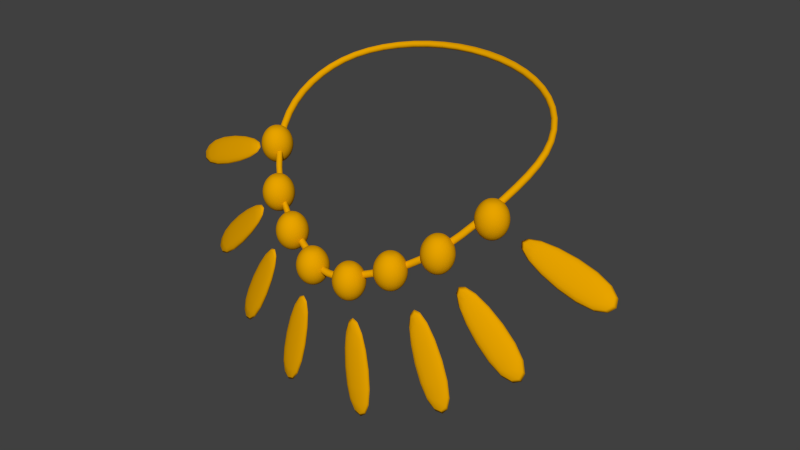 # Source: Artifact.blend  (saved by Blender 2.69.0; exported with 4.5.12 LTS)
import bpy
from mathutils import Matrix  # noqa: F401  (used for matrix-valued properties, if any)

bpy.ops.wm.read_factory_settings(use_empty=True)
scene = bpy.context.scene
scene.name = 'Scene'

# ---- collections
col_collection_1 = bpy.data.collections.new('Collection 1'); scene.collection.children.link(col_collection_1)

# ---- materials (node trees are filled in below, after node groups)
mat_material = bpy.data.materials.new('Material')
mat_material.alpha_threshold = 0.0
mat_material.use_transparent_shadow = False
mat_material.diffuse_color = (0.8, 0.3683, 0.0, 1.0)
mat_material.specular_color = (1.0, 0.835, 0.34)
mat_material.roughness = 0.5
mat_material.specular_intensity = 0.9
mat_material.line_color = (0.0, 0.0, 0.0, 1.0)

# ---- material node trees

# ---- world
world_world = bpy.data.worlds.new('World'); scene.world = world_world
world_world.color = (0.05088, 0.05088, 0.05088)
world_world.use_sun_shadow = False
world_world.sun_shadow_jitter_overblur = 0.0
world_world.cycles.sampling_method = 'MANUAL'
world_world.cycles.sample_map_resolution = 256

# ---- meshes
me_cube_002 = bpy.data.meshes.new('Cube.002')
me_cube_002.from_pydata([(0.04145, 0.0162, 0.01262), (0.008027, 0.002665, 0.0226), (0.003452, 0.002665, 0.01802), (0.001777, 0.002665, 0.01177), (0.003452, 0.002665, 0.005521), (0.008027, 0.002665, 0.0009458), (0.01428, 0.002665, -0.0007289), (0.04374, 0.02016, 0.0172), (0.01115, 0.008078, 0.0226), (0.008864, 0.01204, 0.01802), (0.008027, 0.01349, 0.01177), (0.008864, 0.01204, 0.005521), (0.01115, 0.008078, 0.0009458), (0.04457, 0.02161, 0.02345), (0.01428, 0.002665, 0.02427), (0.0174, 0.008078, 0.0226), (0.01969, 0.01204, 0.01802), (0.02053, 0.01349, 0.01177), (0.01969, 0.01204, 0.005521), (0.0174, 0.008078, 0.0009458), (0.04374, 0.02016, 0.0297), (0.04145, 0.0162, 0.03427), (0.02053, 0.002665, 0.0226), (0.0251, 0.002665, 0.01802), (0.02678, 0.002665, 0.01177), (0.0251, 0.002665, 0.005521), (0.02053, 0.002665, 0.0009458), (0.03832, 0.01078, 0.03595), (0.0352, 0.0162, 0.01262), (0.0174, -0.002747, 0.0226), (0.01969, -0.00671, 0.01802), (0.02053, -0.00816, 0.01177), (0.01969, -0.00671, 0.005521), (0.0174, -0.002747, 0.0009458), (0.03291, 0.02016, 0.0172), (0.03207, 0.02161, 0.02345), (0.01115, -0.002747, 0.0226), (0.008864, -0.00671, 0.01802), (0.008027, -0.00816, 0.01177), (0.008864, -0.00671, 0.005521), (0.01115, -0.002747, 0.0009458), (0.03291, 0.02016, 0.0297), (0.0352, 0.0162, 0.03427), (0.03832, 0.01078, 0.01095), (0.03207, 0.01078, 0.01262), (0.0275, 0.01078, 0.0172), (0.02582, 0.01078, 0.02345), (0.0275, 0.01078, 0.0297), (0.03207, 0.01078, 0.03427), (0.04457, 0.01078, 0.03427), (0.04915, 0.01078, 0.0297), (0.05082, 0.01078, 0.02345), (0.04915, 0.01078, 0.0172), (0.04457, 0.01078, 0.01262), (0.04145, 0.005371, 0.03427), (0.04374, 0.001409, 0.0297), (0.04457, -4.16e-05, 0.02345), (0.04374, 0.001409, 0.0172), (0.04145, 0.005371, 0.01262), (0.0352, 0.005371, 0.03427), (0.03291, 0.001409, 0.0297), (0.03207, -4.16e-05, 0.02345), (0.03291, 0.001409, 0.0172), (0.0352, 0.005371, 0.01262), (0.0856, 0.04958, 0.04608), (0.08789, 0.05354, 0.05066), (0.08872, 0.05499, 0.05691), (0.08789, 0.05354, 0.06316), (0.0856, 0.04958, 0.06773), (0.08247, 0.04417, 0.06941), (0.07935, 0.04958, 0.04608), (0.07706, 0.05354, 0.05066), (0.07622, 0.05499, 0.05691), (0.07706, 0.05354, 0.06316), (0.07935, 0.04958, 0.06773), (0.08247, 0.04417, 0.04441), (0.07622, 0.04417, 0.04608), (0.07165, 0.04417, 0.05066), (0.06997, 0.04417, 0.05691), (0.07165, 0.04417, 0.06316), (0.07622, 0.04417, 0.06773), (0.08872, 0.04417, 0.06773), (0.0933, 0.04417, 0.06316), (0.09497, 0.04417, 0.05691), (0.0933, 0.04417, 0.05066), (0.08872, 0.04417, 0.04608), (0.0856, 0.03875, 0.06773), (0.08789, 0.03479, 0.06316), (0.08872, 0.03334, 0.05691), (0.08789, 0.03479, 0.05066), (0.0856, 0.03875, 0.04608), (0.07935, 0.03875, 0.06773), (0.07706, 0.03479, 0.06316), (0.07622, 0.03334, 0.05691), (0.07706, 0.03479, 0.05066), (0.07935, 0.03875, 0.04608), (0.01949, -0.01224, -0.07756), (0.01889, -0.005104, -0.07839), (0.04218, -0.00272, -0.07471), (0.04278, -0.009857, -0.07388), (0.01065, -0.003361, -0.004607), (0.01023, 0.001645, -0.005193), (0.02656, 0.003317, -0.002611), (0.02698, -0.001689, -0.002025), (0.07214, -0.001527, -0.06147), (0.07029, 0.005876, -0.06294), (0.09285, 0.01338, -0.0536), (0.09471, 0.005974, -0.05214), (0.04593, 0.00696, 0.00729), (0.04472, 0.01178, 0.006335), (0.0594, 0.01666, 0.01241), (0.06061, 0.01184, 0.01336), (0.1183, 0.01239, -0.03379), (0.1153, 0.02062, -0.03702), (0.1308, 0.03425, -0.01707), (0.1339, 0.02602, -0.01385), (0.06777, 0.01756, 0.02115), (0.06611, 0.02201, 0.01941), (0.07623, 0.02992, 0.02996), (0.07789, 0.02547, 0.0317), (0.1621, 0.03703, 0.01699), (0.16, 0.04443, 0.01192), (0.1672, 0.06253, 0.03519), (0.1694, 0.05513, 0.04027), (0.09366, 0.03916, 0.04567), (0.09247, 0.04321, 0.04289), (0.09644, 0.05312, 0.05563), (0.09763, 0.04907, 0.05841), (0.04159, 0.01488, 0.02169), (0.04086, 0.01561, 0.0233), (0.0, 0.0025, 0.01118), (0.0128, 0.006184, 0.01338), (0.0, 0.001768, 0.009557), (0.01307, 0.005452, 0.01163), (0.0, -2.143e-09, 0.008886), (0.01318, 0.003684, 0.01091), (0.0, -0.001768, 0.009557), (0.01307, 0.001916, 0.01163), (0.0, -0.0025, 0.01118), (0.0128, 0.001184, 0.01338), (0.0, -0.001768, 0.0128), (0.01253, 0.001916, 0.01512), (0.0, -2.62e-09, 0.01347), (0.01242, 0.003684, 0.01585), (0.0, 0.001768, 0.0128), (0.01253, 0.005452, 0.01512), (0.04189, 0.01311, 0.02102), (0.04159, 0.01134, 0.02169), (0.04086, 0.01061, 0.0233), (0.04012, 0.01134, 0.02491), (0.03982, 0.01311, 0.02557), (0.04012, 0.01488, 0.02491), (0.06568, 0.02746, 0.03799), (0.0639, 0.0275, 0.0387), (0.06734, 0.02668, 0.03854), (0.0679, 0.02561, 0.04002), (0.06704, 0.02488, 0.04157), (0.06526, 0.02492, 0.04228), (0.06361, 0.0257, 0.04173), (0.06304, 0.02677, 0.04024), (0.08759, 0.05046, 0.06588), (0.08597, 0.05144, 0.06558), (0.08834, 0.04952, 0.06736), (0.08779, 0.04917, 0.06916), (0.08626, 0.04962, 0.07022), (0.08465, 0.0506, 0.06992), (0.08389, 0.05154, 0.06844), (0.08444, 0.05189, 0.06664), (0.09451, 0.08489, 0.0834), (0.09275, 0.08546, 0.08289), (0.09525, 0.08395, 0.08489), (0.09455, 0.08318, 0.0865), (0.0928, 0.08304, 0.08727), (0.09105, 0.0836, 0.08676), (0.0903, 0.08454, 0.08527), (0.09101, 0.08531, 0.08367), (0.07958, 0.1143, 0.1009), (0.07823, 0.1144, 0.09954), (0.08019, 0.1129, 0.1021), (0.07972, 0.1111, 0.1024), (0.07844, 0.1099, 0.1017), (0.07709, 0.11, 0.1003), (0.07647, 0.1114, 0.09914), (0.07695, 0.1132, 0.09881), (0.04408, 0.1348, 0.1109), (0.04384, 0.1355, 0.1092), (0.04417, 0.133, 0.1117), (0.04408, 0.1313, 0.1109), (0.04384, 0.1305, 0.1092), (0.04361, 0.1313, 0.1074), (0.04351, 0.133, 0.1067), (0.04361, 0.1348, 0.1074), (0.0, 0.1414, 0.1142), (0.0, 0.1425, 0.1127), (0.0, 0.1388, 0.1148), (0.0, 0.1361, 0.1142), (0.0, 0.135, 0.1127), (0.0, 0.1361, 0.1112), (0.0, 0.1388, 0.1105), (0.0, 0.1414, 0.1112), (0.06482, 0.02886, 0.02619), (0.06711, 0.03282, 0.03076), (0.06795, 0.03427, 0.03701), (0.06711, 0.03282, 0.04326), (0.06482, 0.02886, 0.04784), (0.0617, 0.02344, 0.04951), (0.05857, 0.02886, 0.02619), (0.05628, 0.03282, 0.03076), (0.05545, 0.03427, 0.03701), (0.05628, 0.03282, 0.04326), (0.05857, 0.02886, 0.04784), (0.0617, 0.02344, 0.02451), (0.05545, 0.02344, 0.02619), (0.05087, 0.02344, 0.03076), (0.0492, 0.02344, 0.03701), (0.05087, 0.02344, 0.04326), (0.05545, 0.02344, 0.04784), (0.06795, 0.02344, 0.04784), (0.07252, 0.02344, 0.04326), (0.0742, 0.02344, 0.03701), (0.07252, 0.02344, 0.03076), (0.06795, 0.02344, 0.02619), (0.06482, 0.01803, 0.04784), (0.06711, 0.01407, 0.04326), (0.06795, 0.01262, 0.03701), (0.06711, 0.01407, 0.03076), (0.06482, 0.01803, 0.02619), (0.05857, 0.01803, 0.04784), (0.05628, 0.01407, 0.04326), (0.05545, 0.01262, 0.03701), (0.05628, 0.01407, 0.03076), (0.05857, 0.01803, 0.02619), (-0.04145, 0.0162, 0.01262), (-0.008027, 0.002665, 0.0226), (-0.003452, 0.002665, 0.01802), (-0.001777, 0.002665, 0.01177), (-0.003452, 0.002665, 0.005521), (-0.008027, 0.002665, 0.0009458), (-0.01428, 0.002665, -0.0007289), (-0.04374, 0.02016, 0.0172), (-0.01115, 0.008078, 0.0226), (-0.008864, 0.01204, 0.01802), (-0.008027, 0.01349, 0.01177), (-0.008864, 0.01204, 0.005521), (-0.01115, 0.008078, 0.0009458), (-0.04457, 0.02161, 0.02345), (-0.01428, 0.002665, 0.02427), (-0.0174, 0.008078, 0.0226), (-0.01969, 0.01204, 0.01802), (-0.02053, 0.01349, 0.01177), (-0.01969, 0.01204, 0.005521), (-0.0174, 0.008078, 0.0009458), (-0.04374, 0.02016, 0.0297), (-0.04145, 0.0162, 0.03427), (-0.02053, 0.002665, 0.0226), (-0.0251, 0.002665, 0.01802), (-0.02678, 0.002665, 0.01177), (-0.0251, 0.002665, 0.005521), (-0.02053, 0.002665, 0.0009458), (-0.03832, 0.01078, 0.03595), (-0.0352, 0.0162, 0.01262), (-0.0174, -0.002747, 0.0226), (-0.01969, -0.00671, 0.01802), (-0.02053, -0.00816, 0.01177), (-0.01969, -0.00671, 0.005521), (-0.0174, -0.002747, 0.0009458), (-0.03291, 0.02016, 0.0172), (-0.03207, 0.02161, 0.02345), (-0.01115, -0.002747, 0.0226), (-0.008864, -0.00671, 0.01802), (-0.008027, -0.00816, 0.01177), (-0.008864, -0.00671, 0.005521), (-0.01115, -0.002747, 0.0009458), (-0.03291, 0.02016, 0.0297), (-0.0352, 0.0162, 0.03427), (-0.03832, 0.01078, 0.01095), (-0.03207, 0.01078, 0.01262), (-0.0275, 0.01078, 0.0172), (-0.02582, 0.01078, 0.02345), (-0.0275, 0.01078, 0.0297), (-0.03207, 0.01078, 0.03427), (-0.04457, 0.01078, 0.03427), (-0.04915, 0.01078, 0.0297), (-0.05082, 0.01078, 0.02345), (-0.04915, 0.01078, 0.0172), (-0.04457, 0.01078, 0.01262), (-0.04145, 0.005371, 0.03427), (-0.04374, 0.001409, 0.0297), (-0.04457, -4.16e-05, 0.02345), (-0.04374, 0.001409, 0.0172), (-0.04145, 0.005371, 0.01262), (-0.0352, 0.005371, 0.03427), (-0.03291, 0.001409, 0.0297), (-0.03207, -4.16e-05, 0.02345), (-0.03291, 0.001409, 0.0172), (-0.0352, 0.005371, 0.01262), (-0.0856, 0.04958, 0.04608), (-0.08789, 0.05354, 0.05066), (-0.08872, 0.05499, 0.05691), (-0.08789, 0.05354, 0.06316), (-0.0856, 0.04958, 0.06773), (-0.08247, 0.04417, 0.06941), (-0.07935, 0.04958, 0.04608), (-0.07706, 0.05354, 0.05066), (-0.07622, 0.05499, 0.05691), (-0.07706, 0.05354, 0.06316), (-0.07935, 0.04958, 0.06773), (-0.08247, 0.04417, 0.04441), (-0.07622, 0.04417, 0.04608), (-0.07165, 0.04417, 0.05066), (-0.06997, 0.04417, 0.05691), (-0.07165, 0.04417, 0.06316), (-0.07622, 0.04417, 0.06773), (-0.08872, 0.04417, 0.06773), (-0.0933, 0.04417, 0.06316), (-0.09497, 0.04417, 0.05691), (-0.0933, 0.04417, 0.05066), (-0.08872, 0.04417, 0.04608), (-0.0856, 0.03875, 0.06773), (-0.08789, 0.03479, 0.06316), (-0.08872, 0.03334, 0.05691), (-0.08789, 0.03479, 0.05066), (-0.0856, 0.03875, 0.04608), (-0.07935, 0.03875, 0.06773), (-0.07706, 0.03479, 0.06316), (-0.07622, 0.03334, 0.05691), (-0.07706, 0.03479, 0.05066), (-0.07935, 0.03875, 0.04608), (-0.01949, -0.01224, -0.07756), (-0.01889, -0.005104, -0.07839), (-0.04218, -0.00272, -0.07471), (-0.04278, -0.009857, -0.07388), (-0.01065, -0.003361, -0.004607), (-0.01023, 0.001645, -0.005193), (-0.02656, 0.003317, -0.002611), (-0.02698, -0.001689, -0.002025), (-0.07214, -0.001527, -0.06147), (-0.07029, 0.005876, -0.06294), (-0.09285, 0.01338, -0.0536), (-0.09471, 0.005974, -0.05214), (-0.04593, 0.00696, 0.00729), (-0.04472, 0.01178, 0.006335), (-0.0594, 0.01666, 0.01241), (-0.06061, 0.01184, 0.01336), (-0.1183, 0.01239, -0.03379), (-0.1153, 0.02062, -0.03702), (-0.1308, 0.03425, -0.01707), (-0.1339, 0.02602, -0.01385), (-0.06777, 0.01756, 0.02115), (-0.06611, 0.02201, 0.01941), (-0.07623, 0.02992, 0.02996), (-0.07789, 0.02547, 0.0317), (-0.1621, 0.03703, 0.01699), (-0.16, 0.04443, 0.01192), (-0.1672, 0.06253, 0.03519), (-0.1694, 0.05513, 0.04027), (-0.09366, 0.03916, 0.04567), (-0.09247, 0.04321, 0.04289), (-0.09644, 0.05312, 0.05563), (-0.09763, 0.04907, 0.05841), (-0.04159, 0.01488, 0.02169), (-0.04086, 0.01561, 0.0233), (-0.0128, 0.006184, 0.01338), (-0.01307, 0.005452, 0.01163), (-0.01318, 0.003684, 0.01091), (-0.01307, 0.001916, 0.01163), (-0.0128, 0.001184, 0.01338), (-0.01253, 0.001916, 0.01512), (-0.01242, 0.003684, 0.01585), (-0.01253, 0.005452, 0.01512), (-0.04189, 0.01311, 0.02102), (-0.04159, 0.01134, 0.02169), (-0.04086, 0.01061, 0.0233), (-0.04012, 0.01134, 0.02491), (-0.03982, 0.01311, 0.02557), (-0.04012, 0.01488, 0.02491), (-0.06568, 0.02746, 0.03799), (-0.0639, 0.0275, 0.0387), (-0.06734, 0.02668, 0.03854), (-0.0679, 0.02561, 0.04002), (-0.06704, 0.02488, 0.04157), (-0.06526, 0.02492, 0.04228), (-0.06361, 0.0257, 0.04173), (-0.06304, 0.02677, 0.04024), (-0.08759, 0.05046, 0.06588), (-0.08597, 0.05144, 0.06558), (-0.08834, 0.04952, 0.06736), (-0.08779, 0.04917, 0.06916), (-0.08626, 0.04962, 0.07022), (-0.08465, 0.0506, 0.06992), (-0.08389, 0.05154, 0.06844), (-0.08444, 0.05189, 0.06664), (-0.09451, 0.08489, 0.0834), (-0.09275, 0.08546, 0.08289), (-0.09525, 0.08395, 0.08489), (-0.09455, 0.08318, 0.0865), (-0.0928, 0.08304, 0.08727), (-0.09105, 0.0836, 0.08676), (-0.0903, 0.08454, 0.08527), (-0.09101, 0.08531, 0.08367), (-0.07958, 0.1143, 0.1009), (-0.07823, 0.1144, 0.09954), (-0.08019, 0.1129, 0.1021), (-0.07972, 0.1111, 0.1024), (-0.07844, 0.1099, 0.1017), (-0.07709, 0.11, 0.1003), (-0.07647, 0.1114, 0.09914), (-0.07695, 0.1132, 0.09881), (-0.04408, 0.1348, 0.1109), (-0.04384, 0.1355, 0.1092), (-0.04417, 0.133, 0.1117), (-0.04408, 0.1313, 0.1109), (-0.04384, 0.1305, 0.1092), (-0.04361, 0.1313, 0.1074), (-0.04351, 0.133, 0.1067), (-0.04361, 0.1348, 0.1074), (-0.06482, 0.02886, 0.02619), (-0.06711, 0.03282, 0.03076), (-0.06795, 0.03427, 0.03701), (-0.06711, 0.03282, 0.04326), (-0.06482, 0.02886, 0.04784), (-0.0617, 0.02344, 0.04951), (-0.05857, 0.02886, 0.02619), (-0.05628, 0.03282, 0.03076), (-0.05545, 0.03427, 0.03701), (-0.05628, 0.03282, 0.04326), (-0.05857, 0.02886, 0.04784), (-0.0617, 0.02344, 0.02451), (-0.05545, 0.02344, 0.02619), (-0.05087, 0.02344, 0.03076), (-0.0492, 0.02344, 0.03701), (-0.05087, 0.02344, 0.04326), (-0.05545, 0.02344, 0.04784), (-0.06795, 0.02344, 0.04784), (-0.07252, 0.02344, 0.04326), (-0.0742, 0.02344, 0.03701), (-0.07252, 0.02344, 0.03076), (-0.06795, 0.02344, 0.02619), (-0.06482, 0.01803, 0.04784), (-0.06711, 0.01407, 0.04326), (-0.06795, 0.01262, 0.03701), (-0.06711, 0.01407, 0.03076), (-0.06482, 0.01803, 0.02619), (-0.05857, 0.01803, 0.04784), (-0.05628, 0.01407, 0.04326), (-0.05545, 0.01262, 0.03701), (-0.05628, 0.01407, 0.03076), (-0.05857, 0.01803, 0.02619)], [], [(50, 49, 54, 55), (5, 4, 11, 12), (4, 3, 10, 11), (3, 2, 9, 10), (2, 1, 8, 9), (51, 50, 55, 56), (52, 51, 56, 57), (12, 11, 18, 19), (11, 10, 17, 18), (10, 9, 16, 17), (9, 8, 15, 16), (53, 52, 57, 58), (20, 21, 49, 50), (19, 18, 25, 26), (18, 17, 24, 25), (17, 16, 23, 24), (16, 15, 22, 23), (13, 20, 50, 51), (7, 13, 51, 52), (26, 25, 32, 33), (25, 24, 31, 32), (24, 23, 30, 31), (23, 22, 29, 30), (0, 7, 52, 53), (41, 42, 21, 20), (33, 32, 39, 40), (32, 31, 38, 39), (31, 30, 37, 38), (30, 29, 36, 37), (35, 41, 20, 13), (34, 35, 13, 7), (28, 34, 7, 0), (47, 48, 42, 41), (46, 47, 41, 35), (45, 46, 35, 34), (44, 45, 34, 28), (6, 5, 12), (1, 14, 8), (6, 12, 19), (8, 14, 15), (6, 19, 26), (15, 14, 22), (6, 26, 33), (22, 14, 29), (6, 33, 40), (29, 14, 36), (6, 40, 5), (40, 39, 4, 5), (39, 38, 3, 4), (38, 37, 2, 3), (37, 36, 1, 2), (36, 14, 1), (58, 57, 62, 63), (57, 56, 61, 62), (56, 55, 60, 61), (55, 54, 59, 60), (43, 44, 28), (48, 27, 42), (43, 28, 0), (42, 27, 21), (43, 0, 53), (21, 27, 49), (43, 53, 58), (49, 27, 54), (43, 58, 63), (54, 27, 59), (43, 63, 44), (63, 62, 45, 44), (62, 61, 46, 45), (61, 60, 47, 46), (60, 59, 48, 47), (59, 27, 48), (82, 81, 86, 87), (83, 82, 87, 88), (84, 83, 88, 89), (85, 84, 89, 90), (67, 68, 81, 82), (66, 67, 82, 83), (65, 66, 83, 84), (64, 65, 84, 85), (73, 74, 68, 67), (72, 73, 67, 66), (71, 72, 66, 65), (70, 71, 65, 64), (79, 80, 74, 73), (78, 79, 73, 72), (77, 78, 72, 71), (76, 77, 71, 70), (90, 89, 94, 95), (89, 88, 93, 94), (88, 87, 92, 93), (87, 86, 91, 92), (75, 76, 70), (80, 69, 74), (75, 70, 64), (74, 69, 68), (75, 64, 85), (68, 69, 81), (75, 85, 90), (81, 69, 86), (75, 90, 95), (86, 69, 91), (75, 95, 76), (95, 94, 77, 76), (94, 93, 78, 77), (93, 92, 79, 78), (92, 91, 80, 79), (91, 69, 80), (100, 101, 97, 96), (101, 102, 98, 97), (102, 103, 99, 98), (103, 100, 96, 99), (96, 97, 98, 99), (103, 102, 101, 100), (108, 109, 105, 104), (109, 110, 106, 105), (110, 111, 107, 106), (111, 108, 104, 107), (104, 105, 106, 107), (111, 110, 109, 108), (116, 117, 113, 112), (117, 118, 114, 113), (118, 119, 115, 114), (119, 116, 112, 115), (112, 113, 114, 115), (119, 118, 117, 116), (124, 125, 121, 120), (125, 126, 122, 121), (126, 127, 123, 122), (127, 124, 120, 123), (120, 121, 122, 123), (127, 126, 125, 124), (149, 148, 156, 157), (137, 135, 146, 147), (130, 131, 133, 132), (150, 149, 157, 158), (139, 137, 147, 148), (132, 133, 135, 134), (147, 146, 154, 155), (141, 139, 148, 149), (134, 135, 137, 136), (146, 128, 152, 154), (143, 141, 149, 150), (136, 137, 139, 138), (152, 153, 161, 160), (145, 143, 150, 151), (138, 139, 141, 140), (133, 131, 129, 128), (128, 129, 153, 152), (140, 141, 143, 142), (131, 145, 151, 129), (144, 145, 131, 130), (142, 143, 145, 144), (148, 147, 155, 156), (135, 133, 128, 146), (132, 134, 364, 363), (151, 150, 158, 159), (129, 151, 159, 153), (160, 161, 169, 168), (154, 152, 160, 162), (155, 154, 162, 163), (156, 155, 163, 164), (157, 156, 164, 165), (158, 157, 165, 166), (159, 158, 166, 167), (153, 159, 167, 161), (168, 169, 177, 176), (162, 160, 168, 170), (163, 162, 170, 171), (164, 163, 171, 172), (165, 164, 172, 173), (166, 165, 173, 174), (167, 166, 174, 175), (161, 167, 175, 169), (176, 177, 185, 184), (170, 168, 176, 178), (171, 170, 178, 179), (172, 171, 179, 180), (173, 172, 180, 181), (174, 173, 181, 182), (175, 174, 182, 183), (169, 175, 183, 177), (184, 185, 193, 192), (178, 176, 184, 186), (179, 178, 186, 187), (180, 179, 187, 188), (181, 180, 188, 189), (182, 181, 189, 190), (183, 182, 190, 191), (177, 183, 191, 185), (408, 192, 193, 409), (186, 184, 192, 194), (187, 186, 194, 195), (188, 187, 195, 196), (189, 188, 196, 197), (190, 189, 197, 198), (191, 190, 198, 199), (185, 191, 199, 193), (218, 217, 222, 223), (219, 218, 223, 224), (220, 219, 224, 225), (221, 220, 225, 226), (203, 204, 217, 218), (202, 203, 218, 219), (201, 202, 219, 220), (200, 201, 220, 221), (209, 210, 204, 203), (208, 209, 203, 202), (207, 208, 202, 201), (206, 207, 201, 200), (215, 216, 210, 209), (214, 215, 209, 208), (213, 214, 208, 207), (212, 213, 207, 206), (226, 225, 230, 231), (225, 224, 229, 230), (224, 223, 228, 229), (223, 222, 227, 228), (211, 212, 206), (216, 205, 210), (211, 206, 200), (210, 205, 204), (211, 200, 221), (204, 205, 217), (211, 221, 226), (217, 205, 222), (211, 226, 231), (222, 205, 227), (211, 231, 212), (231, 230, 213, 212), (230, 229, 214, 213), (229, 228, 215, 214), (228, 227, 216, 215), (227, 205, 216), (282, 287, 286, 281), (237, 244, 243, 236), (236, 243, 242, 235), (235, 242, 241, 234), (234, 241, 240, 233), (283, 288, 287, 282), (284, 289, 288, 283), (244, 251, 250, 243), (243, 250, 249, 242), (242, 249, 248, 241), (241, 248, 247, 240), (285, 290, 289, 284), (252, 282, 281, 253), (251, 258, 257, 250), (250, 257, 256, 249), (249, 256, 255, 248), (248, 255, 254, 247), (245, 283, 282, 252), (239, 284, 283, 245), (258, 265, 264, 257), (257, 264, 263, 256), (256, 263, 262, 255), (255, 262, 261, 254), (232, 285, 284, 239), (273, 252, 253, 274), (265, 272, 271, 264), (264, 271, 270, 263), (263, 270, 269, 262), (262, 269, 268, 261), (267, 245, 252, 273), (266, 239, 245, 267), (260, 232, 239, 266), (279, 273, 274, 280), (278, 267, 273, 279), (277, 266, 267, 278), (276, 260, 266, 277), (238, 244, 237), (233, 240, 246), (238, 251, 244), (240, 247, 246), (238, 258, 251), (247, 254, 246), (238, 265, 258), (254, 261, 246), (238, 272, 265), (261, 268, 246), (238, 237, 272), (272, 237, 236, 271), (271, 236, 235, 270), (270, 235, 234, 269), (269, 234, 233, 268), (268, 233, 246), (290, 295, 294, 289), (289, 294, 293, 288), (288, 293, 292, 287), (287, 292, 291, 286), (275, 260, 276), (280, 274, 259), (275, 232, 260), (274, 253, 259), (275, 285, 232), (253, 281, 259), (275, 290, 285), (281, 286, 259), (275, 295, 290), (286, 291, 259), (275, 276, 295), (295, 276, 277, 294), (294, 277, 278, 293), (293, 278, 279, 292), (292, 279, 280, 291), (291, 280, 259), (314, 319, 318, 313), (315, 320, 319, 314), (316, 321, 320, 315), (317, 322, 321, 316), (299, 314, 313, 300), (298, 315, 314, 299), (297, 316, 315, 298), (296, 317, 316, 297), (305, 299, 300, 306), (304, 298, 299, 305), (303, 297, 298, 304), (302, 296, 297, 303), (311, 305, 306, 312), (310, 304, 305, 311), (309, 303, 304, 310), (308, 302, 303, 309), (322, 327, 326, 321), (321, 326, 325, 320), (320, 325, 324, 319), (319, 324, 323, 318), (307, 302, 308), (312, 306, 301), (307, 296, 302), (306, 300, 301), (307, 317, 296), (300, 313, 301), (307, 322, 317), (313, 318, 301), (307, 327, 322), (318, 323, 301), (307, 308, 327), (327, 308, 309, 326), (326, 309, 310, 325), (325, 310, 311, 324), (324, 311, 312, 323), (323, 312, 301), (332, 328, 329, 333), (333, 329, 330, 334), (334, 330, 331, 335), (335, 331, 328, 332), (328, 331, 330, 329), (335, 332, 333, 334), (340, 336, 337, 341), (341, 337, 338, 342), (342, 338, 339, 343), (343, 339, 336, 340), (336, 339, 338, 337), (343, 340, 341, 342), (348, 344, 345, 349), (349, 345, 346, 350), (350, 346, 347, 351), (351, 347, 344, 348), (344, 347, 346, 345), (351, 348, 349, 350), (356, 352, 353, 357), (357, 353, 354, 358), (358, 354, 355, 359), (359, 355, 352, 356), (352, 355, 354, 353), (359, 356, 357, 358), (373, 381, 380, 372), (365, 371, 370, 364), (374, 382, 381, 373), (366, 372, 371, 365), (371, 379, 378, 370), (367, 373, 372, 366), (370, 378, 376, 360), (368, 374, 373, 367), (376, 384, 385, 377), (369, 375, 374, 368), (363, 360, 361, 362), (360, 376, 377, 361), (362, 361, 375, 369), (372, 380, 379, 371), (364, 370, 360, 363), (130, 132, 363, 362), (375, 383, 382, 374), (361, 377, 383, 375), (384, 392, 393, 385), (378, 386, 384, 376), (379, 387, 386, 378), (380, 388, 387, 379), (381, 389, 388, 380), (382, 390, 389, 381), (383, 391, 390, 382), (377, 385, 391, 383), (392, 400, 401, 393), (386, 394, 392, 384), (387, 395, 394, 386), (388, 396, 395, 387), (389, 397, 396, 388), (390, 398, 397, 389), (391, 399, 398, 390), (385, 393, 399, 391), (400, 408, 409, 401), (394, 402, 400, 392), (395, 403, 402, 394), (396, 404, 403, 395), (397, 405, 404, 396), (398, 406, 405, 397), (399, 407, 406, 398), (393, 401, 407, 399), (402, 410, 408, 400), (403, 411, 410, 402), (404, 412, 411, 403), (405, 413, 412, 404), (406, 414, 413, 405), (407, 415, 414, 406), (401, 409, 415, 407), (410, 194, 192, 408), (434, 439, 438, 433), (435, 440, 439, 434), (436, 441, 440, 435), (437, 442, 441, 436), (419, 434, 433, 420), (418, 435, 434, 419), (417, 436, 435, 418), (416, 437, 436, 417), (425, 419, 420, 426), (424, 418, 419, 425), (423, 417, 418, 424), (422, 416, 417, 423), (431, 425, 426, 432), (430, 424, 425, 431), (429, 423, 424, 430), (428, 422, 423, 429), (442, 447, 446, 441), (441, 446, 445, 440), (440, 445, 444, 439), (439, 444, 443, 438), (427, 422, 428), (432, 426, 421), (427, 416, 422), (426, 420, 421), (427, 437, 416), (420, 433, 421), (427, 442, 437), (433, 438, 421), (427, 447, 442), (438, 443, 421), (427, 428, 447), (447, 428, 429, 446), (446, 429, 430, 445), (445, 430, 431, 444), (444, 431, 432, 443), (443, 432, 421), (411, 195, 194, 410), (412, 196, 195, 411), (413, 197, 196, 412), (414, 198, 197, 413), (415, 199, 198, 414), (409, 193, 199, 415), (134, 136, 365, 364), (136, 138, 366, 365), (138, 140, 367, 366), (140, 142, 368, 367), (144, 130, 362, 369), (142, 144, 369, 368)])
me_cube_002.polygons.foreach_set('use_smooth', [True] * 464)
me_cube_002.materials.append(mat_material)
me_cube_002.use_remesh_preserve_volume = False
me_cube_002.use_remesh_preserve_attributes = False
me_cube_002.use_mirror_vertex_groups = False
me_cube_002.update()

# ---- objects
ob_cube = bpy.data.objects.new('Cube', me_cube_002)

# ---- transforms, parenting, visibility, modifiers, constraints
ob_cube.location = (0.0, 0.0, 0.0)
ob_cube.lineart.crease_threshold = 0.0
_m = ob_cube.modifiers.new('Subsurf', 'SUBSURF')
_m.uv_smooth = 'PRESERVE_CORNERS'
_m.quality = 2
_m.show_only_control_edges = False

# ---- collection membership
col_collection_1.objects.link(ob_cube)

# ---- scene / render settings (as saved in the file)
scene.frame_start = 1; scene.frame_end = 250; scene.frame_set(1)
scene.render.engine = 'BLENDER_EEVEE_NEXT'
scene.render.image_settings.compression = 90
scene.render.resolution_percentage = 50
scene.render.dither_intensity = 0.0
scene.cycles.use_denoising = False
scene.cycles.samples = 10
scene.cycles.sampling_pattern = 'TABULATED_SOBOL'
scene.cycles.light_sampling_threshold = 0.0
scene.cycles.use_adaptive_sampling = False
scene.cycles.use_light_tree = False
scene.cycles.blur_glossy = 0.0
scene.cycles.volume_bounces = 1
scene.cycles.pixel_filter_type = 'GAUSSIAN'
scene.cycles.sample_clamp_indirect = 0.0
scene.view_settings.view_transform = 'Standard'
bpy.context.view_layer.update()

# ---- added for rendering (the .blend has no active camera and no usable light): camera, sun
cam_auto = bpy.data.cameras.new('AutoCamera')
cam_auto.lens = 50.0
cam_auto.sensor_width = 36.0
cam_auto.clip_end = 1000.0
ob_auto_camera = bpy.data.objects.new('AutoCamera', cam_auto)
scene.collection.objects.link(ob_auto_camera)
ob_auto_camera.location = (0.388201, -0.400726, 0.328751)
ob_auto_camera.rotation_euler = (1.09748, -7.21219e-08, 0.694738)
scene.camera = ob_auto_camera
light_auto_sun = bpy.data.lights.new('AutoSun', 'SUN')
light_auto_sun.energy = 3.0
light_auto_sun.angle = 0.0523599
ob_auto_sun = bpy.data.objects.new('AutoSun', light_auto_sun)
scene.collection.objects.link(ob_auto_sun)
ob_auto_sun.rotation_euler = (0.872665, 0.174533, 0.523599)
bpy.context.view_layer.update()

